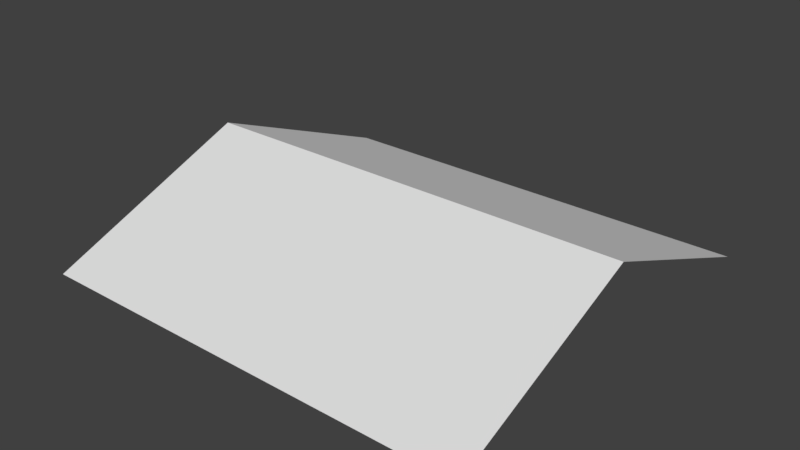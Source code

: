 # Source: Genteng.blend  (saved by Blender 2.79.0; exported with 4.5.12 LTS)
import bpy
from mathutils import Matrix  # noqa: F401  (used for matrix-valued properties, if any)

bpy.ops.wm.read_factory_settings(use_empty=True)
scene = bpy.context.scene
scene.name = 'Scene'

# ---- collections
col_collection_1 = bpy.data.collections.new('Collection 1'); scene.collection.children.link(col_collection_1)

# ---- materials (node trees are filled in below, after node groups)
mat_genteng = bpy.data.materials.new('Genteng')
mat_genteng.alpha_threshold = 0.0
mat_genteng.use_transparent_shadow = False
mat_genteng.roughness = 0.5
mat_genteng.specular_intensity = 0.0

# ---- material node trees

# ---- world
world_world = bpy.data.worlds.new('World'); scene.world = world_world
world_world.color = (0.05088, 0.05088, 0.05088)
world_world.use_sun_shadow = False
world_world.sun_shadow_jitter_overblur = 0.0
world_world.cycles.sampling_method = 'MANUAL'

# ---- meshes
me_plane = bpy.data.meshes.new('Plane')
me_plane.from_pydata([(-7.0, -6.5, -2.6), (7.0, -6.5, -2.6), (-7.0, 6.5, -2.6), (7.0, 6.5, -2.6), (-7.0, 0.0, 0.0), (7.0, 0.0, 0.0)], [], [(0, 1, 5, 4), (2, 4, 5, 3)])
_uv = me_plane.uv_layers.new(name='UVMap')
_uv.uv.foreach_set('vector', [0.3, 0.25, 7.3, 0.25, 7.3, 3.5, 0.3, 3.5, 0.3, 0.25, 0.3, 3.5, 7.3, 3.5, 7.3, 0.25])
me_plane.materials.append(mat_genteng)
me_plane.use_remesh_preserve_volume = False
me_plane.use_remesh_preserve_attributes = False
me_plane.use_mirror_vertex_groups = False
me_plane.update()

# ---- objects
ob_genteng = bpy.data.objects.new('Genteng', me_plane)

# ---- transforms, parenting, visibility, modifiers, constraints
ob_genteng.location = (2.6, 2.0, 5.5)
ob_genteng.lineart.crease_threshold = 0.0

# ---- collection membership
col_collection_1.objects.link(ob_genteng)

# ---- scene / render settings (as saved in the file)
scene.frame_start = 1; scene.frame_end = 250; scene.frame_set(1)
scene.render.engine = 'BLENDER_EEVEE_NEXT'
scene.render.resolution_percentage = 50
scene.render.dither_intensity = 0.0
scene.cycles.use_denoising = False
scene.cycles.samples = 128
scene.cycles.sampling_pattern = 'TABULATED_SOBOL'
scene.cycles.use_adaptive_sampling = False
scene.cycles.use_light_tree = False
scene.cycles.blur_glossy = 0.0
scene.cycles.sample_clamp_indirect = 0.0
scene.view_settings.view_transform = 'Standard'
bpy.context.view_layer.update()

# ---- added for rendering (the .blend has no active camera and no usable light): camera, sun
cam_auto = bpy.data.cameras.new('AutoCamera')
cam_auto.lens = 50.0
cam_auto.sensor_width = 36.0
cam_auto.clip_end = 1000.0
ob_auto_camera = bpy.data.objects.new('AutoCamera', cam_auto)
scene.collection.objects.link(ob_auto_camera)
ob_auto_camera.location = (20.4393, -19.4072, 18.4715)
ob_auto_camera.rotation_euler = (1.09748, -7.21219e-08, 0.694738)
scene.camera = ob_auto_camera
light_auto_sun = bpy.data.lights.new('AutoSun', 'SUN')
light_auto_sun.energy = 3.0
light_auto_sun.angle = 0.0523599
ob_auto_sun = bpy.data.objects.new('AutoSun', light_auto_sun)
scene.collection.objects.link(ob_auto_sun)
ob_auto_sun.rotation_euler = (0.872665, 0.174533, 0.523599)
bpy.context.view_layer.update()
